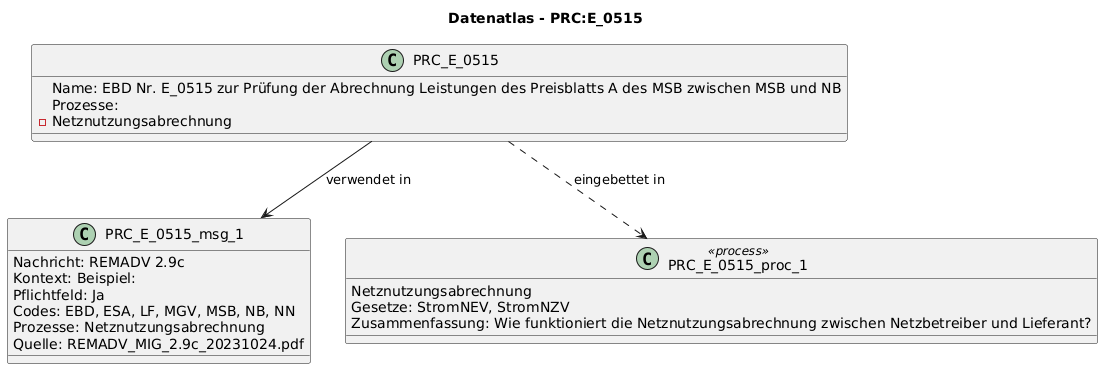

The diagram above was rendered by PlantUML. Its source (embedded in the PNG):
@startuml
title Datenatlas - PRC:E_0515
class PRC_E_0515 {
  Name: EBD Nr. E_0515 zur Prüfung der Abrechnung Leistungen des Preisblatts A des MSB zwischen MSB und NB
  Prozesse:
    - Netznutzungsabrechnung
}
class PRC_E_0515_msg_1 {
  Nachricht: REMADV 2.9c
  Kontext: Beispiel:
  Pflichtfeld: Ja
  Codes: EBD, ESA, LF, MGV, MSB, NB, NN
  Prozesse: Netznutzungsabrechnung
  Quelle: REMADV_MIG_2.9c_20231024.pdf
}
PRC_E_0515 --> PRC_E_0515_msg_1 : verwendet in
class PRC_E_0515_proc_1 <<process>> {
  Netznutzungsabrechnung
  Gesetze: StromNEV, StromNZV
  Zusammenfassung: Wie funktioniert die Netznutzungsabrechnung zwischen Netzbetreiber und Lieferant?
}
PRC_E_0515 ..> PRC_E_0515_proc_1 : eingebettet in
@enduml